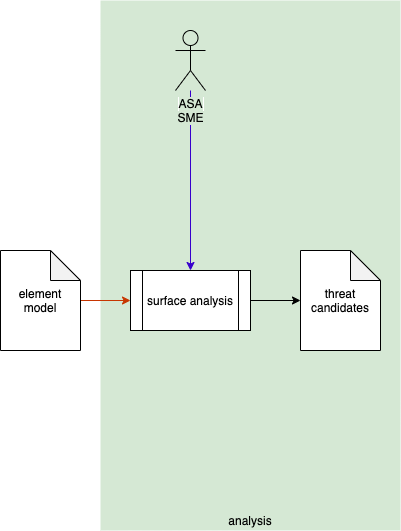

The diagram above was exported from draw.io. Its source (the exported page's mxGraphModel, read from the mxfile embedded in the PNG):
<mxGraphModel dx="2341" dy="1218" grid="1" gridSize="10" guides="1" tooltips="1" connect="1" arrows="1" fold="1" page="1" pageScale="1" pageWidth="1100" pageHeight="850" math="0" shadow="0">
  <root>
    <mxCell id="0" />
    <mxCell id="1" parent="0" />
    <mxCell id="2" value="" style="rounded=0;whiteSpace=wrap;html=1;strokeColor=none;fillColor=#D5E8D4;" vertex="1" parent="1">
      <mxGeometry x="-630" y="80" width="300" height="530" as="geometry" />
    </mxCell>
    <mxCell id="3" style="edgeStyle=orthogonalEdgeStyle;rounded=0;orthogonalLoop=1;jettySize=auto;html=1;entryX=0;entryY=0.5;entryDx=0;entryDy=0;entryPerimeter=0;" edge="1" source="4" target="8" parent="1">
      <mxGeometry relative="1" as="geometry" />
    </mxCell>
    <mxCell id="4" value="surface analysis" style="shape=process;whiteSpace=wrap;html=1;backgroundOutline=1;" vertex="1" parent="1">
      <mxGeometry x="-600" y="350" width="120" height="60" as="geometry" />
    </mxCell>
    <mxCell id="5" style="edgeStyle=orthogonalEdgeStyle;rounded=0;orthogonalLoop=1;jettySize=auto;html=1;entryX=0.5;entryY=0;entryDx=0;entryDy=0;fillColor=#6a00ff;strokeColor=#3700CC;" edge="1" source="10" target="4" parent="1">
      <mxGeometry relative="1" as="geometry" />
    </mxCell>
    <mxCell id="6" style="edgeStyle=orthogonalEdgeStyle;rounded=0;orthogonalLoop=1;jettySize=auto;html=1;entryX=0;entryY=0.5;entryDx=0;entryDy=0;fillColor=#fa6800;strokeColor=#C73500;" edge="1" source="7" target="4" parent="1">
      <mxGeometry relative="1" as="geometry" />
    </mxCell>
    <mxCell id="7" value="element model" style="shape=note;whiteSpace=wrap;html=1;backgroundOutline=1;darkOpacity=0.05;" vertex="1" parent="1">
      <mxGeometry x="-730" y="330" width="80" height="100" as="geometry" />
    </mxCell>
    <mxCell id="8" value="threat candidates" style="shape=note;whiteSpace=wrap;html=1;backgroundOutline=1;darkOpacity=0.05;" vertex="1" parent="1">
      <mxGeometry x="-430" y="330" width="80" height="100" as="geometry" />
    </mxCell>
    <mxCell id="9" value="analysis" style="text;html=1;strokeColor=none;fillColor=none;align=center;verticalAlign=middle;whiteSpace=wrap;rounded=0;" vertex="1" parent="1">
      <mxGeometry x="-630" y="590" width="300" height="20" as="geometry" />
    </mxCell>
    <mxCell id="10" value="&lt;span style=&quot;background-color: rgb(213 , 232 , 212)&quot;&gt;ASA&lt;br&gt;SME&lt;/span&gt;" style="shape=umlActor;verticalLabelPosition=bottom;labelBackgroundColor=#ffffff;verticalAlign=top;html=1;outlineConnect=0;fillColor=#D5E8D4;" vertex="1" parent="1">
      <mxGeometry x="-555" y="110" width="30" height="60" as="geometry" />
    </mxCell>
  </root>
</mxGraphModel>